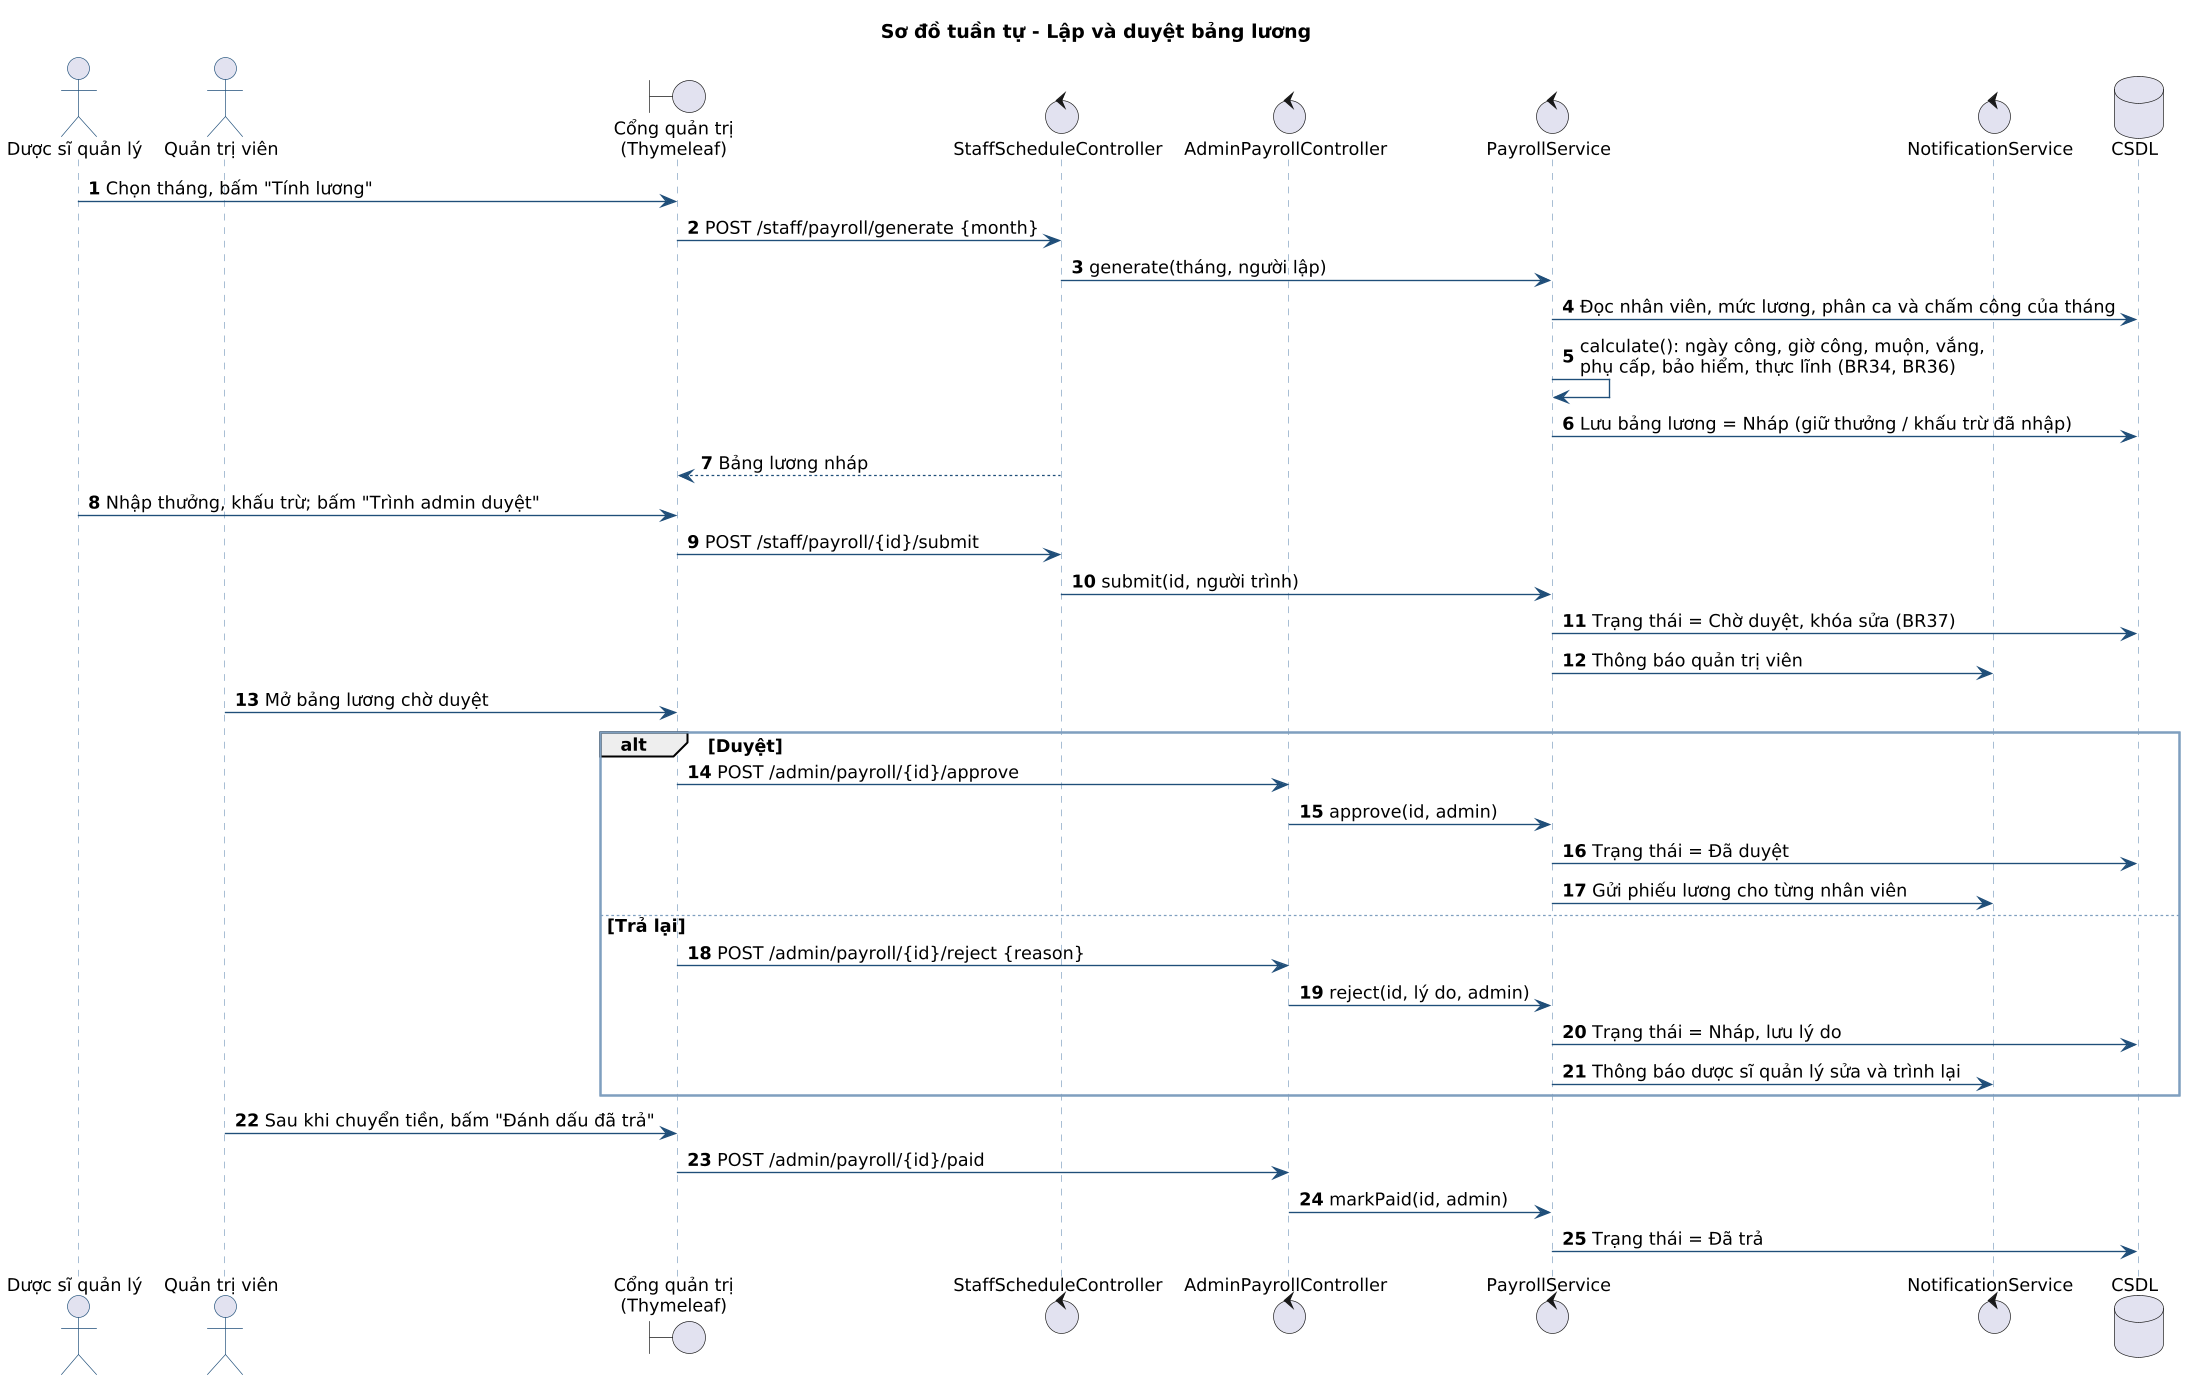

The diagram above was rendered by PlantUML. Its source (embedded in the PNG):
@startuml sd-bang-luong
!include _style.iuml
autonumber
title Sơ đồ tuần tự - Lập và duyệt bảng lương
actor "Dược sĩ quản lý" as M
actor "Quản trị viên" as A
boundary "Cổng quản trị\n(Thymeleaf)" as UI
control "StaffScheduleController" as SC
control "AdminPayrollController" as AC
control "PayrollService" as PS
control "NotificationService" as NS
database "CSDL" as DB

M -> UI : Chọn tháng, bấm "Tính lương"
UI -> SC : POST /staff/payroll/generate {month}
SC -> PS : generate(tháng, người lập)
PS -> DB : Đọc nhân viên, mức lương, phân ca và chấm công của tháng
PS -> PS : calculate(): ngày công, giờ công, muộn, vắng,\nphụ cấp, bảo hiểm, thực lĩnh (BR34, BR36)
PS -> DB : Lưu bảng lương = Nháp (giữ thưởng / khấu trừ đã nhập)
SC --> UI : Bảng lương nháp
M -> UI : Nhập thưởng, khấu trừ; bấm "Trình admin duyệt"
UI -> SC : POST /staff/payroll/{id}/submit
SC -> PS : submit(id, người trình)
PS -> DB : Trạng thái = Chờ duyệt, khóa sửa (BR37)
PS -> NS : Thông báo quản trị viên
A -> UI : Mở bảng lương chờ duyệt
alt Duyệt
  UI -> AC : POST /admin/payroll/{id}/approve
  AC -> PS : approve(id, admin)
  PS -> DB : Trạng thái = Đã duyệt
  PS -> NS : Gửi phiếu lương cho từng nhân viên
else Trả lại
  UI -> AC : POST /admin/payroll/{id}/reject {reason}
  AC -> PS : reject(id, lý do, admin)
  PS -> DB : Trạng thái = Nháp, lưu lý do
  PS -> NS : Thông báo dược sĩ quản lý sửa và trình lại
end
A -> UI : Sau khi chuyển tiền, bấm "Đánh dấu đã trả"
UI -> AC : POST /admin/payroll/{id}/paid
AC -> PS : markPaid(id, admin)
PS -> DB : Trạng thái = Đã trả
@enduml